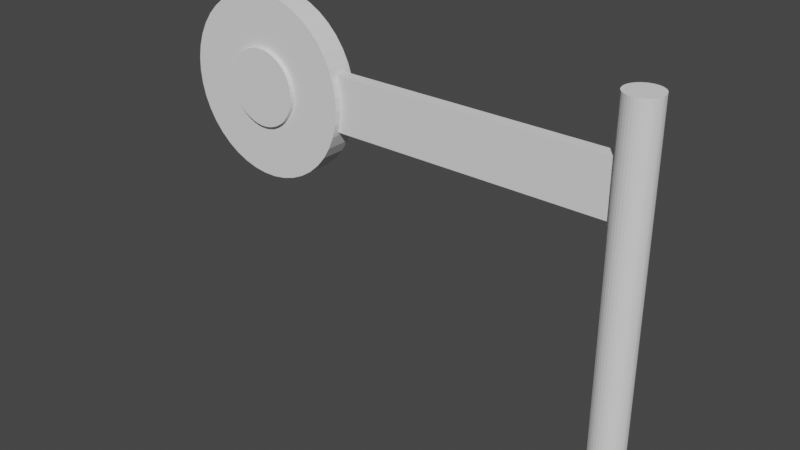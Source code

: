 # Source: simpleobstacle.blend  (saved by Blender 2.83.19; exported with 4.5.12 LTS)
import bpy
from mathutils import Matrix  # noqa: F401  (used for matrix-valued properties, if any)

bpy.ops.wm.read_factory_settings(use_empty=True)
scene = bpy.context.scene
scene.name = 'Scene'

# ---- collections
col_collection = bpy.data.collections.new('Collection'); scene.collection.children.link(col_collection)

# ---- world
world_world = bpy.data.worlds.new('World'); scene.world = world_world
world_world.use_nodes = True; world_world.node_tree.nodes.clear()
_N = world_world.node_tree.nodes; _L = world_world.node_tree.links
n0 = _N.new('ShaderNodeOutputWorld'); n0.name = 'World Output'; n0.location = (300, 300)
n1 = _N.new('ShaderNodeBackground'); n1.name = 'Background'; n1.location = (10, 300)
n1.inputs[0].default_value = (0.05088, 0.05088, 0.05088, 1.0)
_L.new(n1.outputs[0], n0.inputs[0])
n0.is_active_output = True
world_world.color = (0.05088, 0.05088, 0.05088)
world_world.use_sun_shadow = False
world_world.sun_shadow_jitter_overblur = 0.0

# ---- meshes
me_cylinder_002 = bpy.data.meshes.new('Cylinder.002')
me_cylinder_002.from_pydata([(0.0, 5.02, -0.705), (0.0, 5.02, 0.705), (0.7309, 4.967, -0.705), (0.7309, 4.967, 0.705), (1.446, 4.807, -0.705), (1.446, 4.807, 0.705), (2.131, 4.545, -0.705), (2.131, 4.545, 0.705), (2.77, 4.187, -0.705), (2.77, 4.187, 0.705), (3.35, 3.739, -0.705), (3.35, 3.739, 0.705), (3.859, 3.211, -0.705), (3.859, 3.211, 0.705), (4.285, 2.615, -0.705), (4.285, 2.615, 0.705), (4.62, 1.963, -0.705), (4.62, 1.963, 0.705), (4.857, 1.27, -0.705), (4.857, 1.27, 0.705), (4.99, 0.549, -0.705), (4.99, 0.549, 0.705), (5.017, -0.1833, -0.705), (5.017, -0.1833, 0.705), (4.936, -0.9118, -0.705), (4.936, -0.9118, 0.705), (4.751, -1.621, -0.705), (4.751, -1.621, 0.705), (4.464, -2.295, -0.705), (4.464, -2.295, 0.705), (4.083, -2.921, -0.705), (4.083, -2.921, 0.705), (3.614, -3.484, -0.705), (3.614, -3.484, 0.705), (3.068, -3.973, -0.705), (3.068, -3.973, 0.705), (2.457, -4.378, -0.705), (2.457, -4.378, 0.705), (1.793, -4.689, -0.705), (1.793, -4.689, 0.705), (1.092, -4.9, -0.705), (1.092, -4.9, 0.705), (0.3664, -5.007, -0.705), (0.3664, -5.007, 0.705), (-0.3664, -5.007, -0.705), (-0.3664, -5.007, 0.705), (-1.091, -4.9, -0.705), (-1.091, -4.9, 0.705), (-1.793, -4.689, -0.705), (-1.793, -4.689, 0.705), (-2.457, -4.378, -0.705), (-2.457, -4.378, 0.705), (-3.068, -3.973, -0.705), (-3.068, -3.973, 0.705), (-3.614, -3.484, -0.705), (-3.614, -3.484, 0.705), (-4.083, -2.921, -0.705), (-4.083, -2.921, 0.705), (-4.464, -2.295, -0.705), (-4.464, -2.295, 0.705), (-4.751, -1.621, -0.705), (-4.751, -1.621, 0.705), (-4.936, -0.9118, -0.705), (-4.936, -0.9118, 0.705), (-5.017, -0.1833, -0.705), (-5.017, -0.1833, 0.705), (-4.99, 0.549, -0.705), (-4.99, 0.549, 0.705), (-4.857, 1.27, -0.705), (-4.857, 1.27, 0.705), (-4.62, 1.963, -0.705), (-4.62, 1.963, 0.705), (-4.285, 2.615, -0.705), (-4.285, 2.615, 0.705), (-3.859, 3.211, -0.705), (-3.859, 3.211, 0.705), (-3.35, 3.739, -0.705), (-3.35, 3.739, 0.705), (-2.77, 4.187, -0.705), (-2.77, 4.187, 0.705), (-2.131, 4.545, -0.705), (-2.131, 4.545, 0.705), (-1.446, 4.807, -0.705), (-1.446, 4.807, 0.705), (-0.7309, 4.967, -0.705), (-0.7309, 4.967, 0.705), (0.0, 2.124, -0.9489), (0.0, 2.124, 0.9489), (0.3093, 2.102, -0.9489), (0.3093, 2.102, 0.9489), (0.612, 2.034, -0.9489), (0.612, 2.034, 0.9489), (0.9017, 1.923, -0.9489), (0.9017, 1.923, 0.9489), (1.172, 1.772, -0.9489), (1.172, 1.772, 0.9489), (1.418, 1.582, -0.9489), (1.418, 1.582, 0.9489), (1.633, 1.359, -0.9489), (1.633, 1.359, 0.9489), (1.813, 1.107, -0.9489), (1.813, 1.107, 0.9489), (1.955, 0.8308, -0.9489), (1.955, 0.8308, 0.9489), (2.055, 0.5373, -0.9489), (2.055, 0.5373, 0.9489), (2.112, 0.2323, -0.9489), (2.112, 0.2323, 0.9489), (2.123, -0.07758, -0.9489), (2.123, -0.07758, 0.9489), (2.089, -0.3858, -0.9489), (2.089, -0.3858, 0.9489), (2.011, -0.6859, -0.9489), (2.011, -0.6859, 0.9489), (1.889, -0.9713, -0.9489), (1.889, -0.9713, 0.9489), (1.728, -1.236, -0.9489), (1.728, -1.236, 0.9489), (1.529, -1.474, -0.9489), (1.529, -1.474, 0.9489), (1.298, -1.681, -0.9489), (1.298, -1.681, 0.9489), (1.04, -1.852, -0.9489), (1.04, -1.852, 0.9489), (0.7589, -1.984, -0.9489), (0.7589, -1.984, 0.9489), (0.4619, -2.073, -0.9489), (0.4619, -2.073, 0.9489), (0.1551, -2.119, -0.9489), (0.1551, -2.119, 0.9489), (-0.1551, -2.119, -0.9489), (-0.1551, -2.119, 0.9489), (-0.4619, -2.073, -0.9489), (-0.4619, -2.073, 0.9489), (-0.7589, -1.984, -0.9489), (-0.7589, -1.984, 0.9489), (-1.04, -1.852, -0.9489), (-1.04, -1.852, 0.9489), (-1.298, -1.681, -0.9489), (-1.298, -1.681, 0.9489), (-1.529, -1.474, -0.9489), (-1.529, -1.474, 0.9489), (-1.728, -1.236, -0.9489), (-1.728, -1.236, 0.9489), (-1.889, -0.9713, -0.9489), (-1.889, -0.9713, 0.9489), (-2.011, -0.6859, -0.9489), (-2.011, -0.6859, 0.9489), (-2.089, -0.3858, -0.9489), (-2.089, -0.3858, 0.9489), (-2.123, -0.07759, -0.9489), (-2.123, -0.07759, 0.9489), (-2.112, 0.2323, -0.9489), (-2.112, 0.2323, 0.9489), (-2.055, 0.5373, -0.9489), (-2.055, 0.5373, 0.9489), (-1.955, 0.8308, -0.9489), (-1.955, 0.8308, 0.9489), (-1.813, 1.107, -0.9489), (-1.813, 1.107, 0.9489), (-1.633, 1.359, -0.9489), (-1.633, 1.359, 0.9489), (-1.418, 1.582, -0.9489), (-1.418, 1.582, 0.9489), (-1.172, 1.772, -0.9489), (-1.172, 1.772, 0.9489), (-0.9017, 1.923, -0.9489), (-0.9017, 1.923, 0.9489), (-0.612, 2.034, -0.9489), (-0.612, 2.034, 0.9489), (-0.3093, 2.102, -0.9489), (-0.3093, 2.102, 0.9489), (21.23, -16.14, -0.9446), (21.23, 4.606, -0.9446), (21.39, -16.14, -0.931), (21.39, 4.606, -0.931), (21.54, -16.14, -0.8906), (21.54, 4.606, -0.8906), (21.69, -16.14, -0.8247), (21.69, 4.606, -0.8247), (21.82, -16.14, -0.7349), (21.82, 4.606, -0.7349), (21.94, -16.14, -0.6241), (21.94, 4.606, -0.6241), (22.03, -16.14, -0.4953), (22.03, 4.606, -0.4953), (22.1, -16.14, -0.3522), (22.1, 4.606, -0.3522), (22.15, -16.14, -0.199), (22.15, 4.606, -0.199), (22.17, -16.14, -0.04009), (22.17, 4.606, -0.04009), (22.17, -16.14, 0.12), (22.17, 4.606, 0.12), (22.13, -16.14, 0.2766), (22.13, 4.606, 0.2766), (22.07, -16.14, 0.4253), (22.07, 4.606, 0.4253), (21.99, -16.14, 0.5617), (21.99, 4.606, 0.5617), (21.88, -16.14, 0.682), (21.88, 4.606, 0.682), (21.76, -16.14, 0.7826), (21.76, 4.606, 0.7826), (21.62, -16.14, 0.8608), (21.62, 4.606, 0.8608), (21.47, -16.14, 0.9141), (21.47, 4.606, 0.9141), (21.31, -16.14, 0.9412), (21.31, 4.606, 0.9412), (21.15, -16.14, 0.9412), (21.15, 4.606, 0.9412), (20.99, -16.14, 0.9141), (20.99, 4.606, 0.9141), (20.84, -16.14, 0.8608), (20.84, 4.606, 0.8608), (20.7, -16.14, 0.7826), (20.7, 4.606, 0.7826), (20.57, -16.14, 0.682), (20.57, 4.606, 0.682), (20.47, -16.14, 0.5617), (20.47, 4.606, 0.5617), (20.38, -16.14, 0.4253), (20.38, 4.606, 0.4253), (20.32, -16.14, 0.2766), (20.32, 4.606, 0.2766), (20.29, -16.14, 0.12), (20.29, 4.606, 0.12), (20.28, -16.14, -0.04009), (20.28, 4.606, -0.04009), (20.3, -16.14, -0.199), (20.3, 4.606, -0.199), (20.35, -16.14, -0.3522), (20.35, 4.606, -0.3522), (20.42, -16.14, -0.4953), (20.42, 4.606, -0.4953), (20.52, -16.14, -0.6241), (20.52, 4.606, -0.6241), (20.63, -16.14, -0.7349), (20.63, 4.606, -0.7349), (20.77, -16.14, -0.8247), (20.77, 4.606, -0.8247), (20.91, -16.14, -0.8906), (20.91, 4.606, -0.8906), (21.07, -16.14, -0.931), (21.07, 4.606, -0.931), (-2.635, -1.409, 0.3465), (-2.635, 1.603, 0.3465), (-2.635, -1.409, -0.3465), (-2.635, 1.603, -0.3465), (21.65, -1.409, 0.3465), (21.65, 1.603, 0.3465), (21.65, -1.409, -0.3465), (21.65, 1.603, -0.3465)], [], [(0, 1, 3, 2), (2, 3, 5, 4), (4, 5, 7, 6), (6, 7, 9, 8), (8, 9, 11, 10), (10, 11, 13, 12), (12, 13, 15, 14), (14, 15, 17, 16), (16, 17, 19, 18), (18, 19, 21, 20), (20, 21, 23, 22), (22, 23, 25, 24), (24, 25, 27, 26), (26, 27, 29, 28), (28, 29, 31, 30), (30, 31, 33, 32), (32, 33, 35, 34), (34, 35, 37, 36), (36, 37, 39, 38), (38, 39, 41, 40), (40, 41, 43, 42), (42, 43, 45, 44), (44, 45, 47, 46), (46, 47, 49, 48), (48, 49, 51, 50), (50, 51, 53, 52), (52, 53, 55, 54), (54, 55, 57, 56), (56, 57, 59, 58), (58, 59, 61, 60), (60, 61, 63, 62), (62, 63, 65, 64), (64, 65, 67, 66), (66, 67, 69, 68), (68, 69, 71, 70), (70, 71, 73, 72), (72, 73, 75, 74), (74, 75, 77, 76), (76, 77, 79, 78), (78, 79, 81, 80), (80, 81, 83, 82), (3, 1, 85, 83, 81, 79, 77, 75, 73, 71, 69, 67, 65, 63, 61, 59, 57, 55, 53, 51, 49, 47, 45, 43, 41, 39, 37, 35, 33, 31, 29, 27, 25, 23, 21, 19, 17, 15, 13, 11, 9, 7, 5), (82, 83, 85, 84), (84, 85, 1, 0), (0, 2, 4, 6, 8, 10, 12, 14, 16, 18, 20, 22, 24, 26, 28, 30, 32, 34, 36, 38, 40, 42, 44, 46, 48, 50, 52, 54, 56, 58, 60, 62, 64, 66, 68, 70, 72, 74, 76, 78, 80, 82, 84), (86, 87, 89, 88), (88, 89, 91, 90), (90, 91, 93, 92), (92, 93, 95, 94), (94, 95, 97, 96), (96, 97, 99, 98), (98, 99, 101, 100), (100, 101, 103, 102), (102, 103, 105, 104), (104, 105, 107, 106), (106, 107, 109, 108), (108, 109, 111, 110), (110, 111, 113, 112), (112, 113, 115, 114), (114, 115, 117, 116), (116, 117, 119, 118), (118, 119, 121, 120), (120, 121, 123, 122), (122, 123, 125, 124), (124, 125, 127, 126), (126, 127, 129, 128), (128, 129, 131, 130), (130, 131, 133, 132), (132, 133, 135, 134), (134, 135, 137, 136), (136, 137, 139, 138), (138, 139, 141, 140), (140, 141, 143, 142), (142, 143, 145, 144), (144, 145, 147, 146), (146, 147, 149, 148), (148, 149, 151, 150), (150, 151, 153, 152), (152, 153, 155, 154), (154, 155, 157, 156), (156, 157, 159, 158), (158, 159, 161, 160), (160, 161, 163, 162), (162, 163, 165, 164), (164, 165, 167, 166), (166, 167, 169, 168), (89, 87, 171, 169, 167, 165, 163, 161, 159, 157, 155, 153, 151, 149, 147, 145, 143, 141, 139, 137, 135, 133, 131, 129, 127, 125, 123, 121, 119, 117, 115, 113, 111, 109, 107, 105, 103, 101, 99, 97, 95, 93, 91), (168, 169, 171, 170), (170, 171, 87, 86), (86, 88, 90, 92, 94, 96, 98, 100, 102, 104, 106, 108, 110, 112, 114, 116, 118, 120, 122, 124, 126, 128, 130, 132, 134, 136, 138, 140, 142, 144, 146, 148, 150, 152, 154, 156, 158, 160, 162, 164, 166, 168, 170), (172, 173, 175, 174), (174, 175, 177, 176), (176, 177, 179, 178), (178, 179, 181, 180), (180, 181, 183, 182), (182, 183, 185, 184), (184, 185, 187, 186), (186, 187, 189, 188), (188, 189, 191, 190), (190, 191, 193, 192), (192, 193, 195, 194), (194, 195, 197, 196), (196, 197, 199, 198), (198, 199, 201, 200), (200, 201, 203, 202), (202, 203, 205, 204), (204, 205, 207, 206), (206, 207, 209, 208), (208, 209, 211, 210), (210, 211, 213, 212), (212, 213, 215, 214), (214, 215, 217, 216), (216, 217, 219, 218), (218, 219, 221, 220), (220, 221, 223, 222), (222, 223, 225, 224), (224, 225, 227, 226), (226, 227, 229, 228), (228, 229, 231, 230), (230, 231, 233, 232), (232, 233, 235, 234), (234, 235, 237, 236), (236, 237, 239, 238), (238, 239, 241, 240), (240, 241, 243, 242), (175, 173, 245, 243, 241, 239, 237, 235, 233, 231, 229, 227, 225, 223, 221, 219, 217, 215, 213, 211, 209, 207, 205, 203, 201, 199, 197, 195, 193, 191, 189, 187, 185, 183, 181, 179, 177), (242, 243, 245, 244), (244, 245, 173, 172), (172, 174, 176, 178, 180, 182, 184, 186, 188, 190, 192, 194, 196, 198, 200, 202, 204, 206, 208, 210, 212, 214, 216, 218, 220, 222, 224, 226, 228, 230, 232, 234, 236, 238, 240, 242, 244), (246, 247, 249, 248), (248, 249, 253, 252), (252, 253, 251, 250), (250, 251, 247, 246), (248, 252, 250, 246), (253, 249, 247, 251)])
_uv = me_cylinder_002.uv_layers.new(name='UVMap')
_uv.uv.foreach_set('vector', [1.0, 0.5, 1.0, 1.0, 0.9767, 1.0, 0.9767, 0.5, 0.9767, 0.5, 0.9767, 1.0, 0.9535, 1.0, 0.9535, 0.5, 0.9535, 0.5, 0.9535, 1.0, 0.9302, 1.0, 0.9302, 0.5, 0.9302, 0.5, 0.9302, 1.0, 0.907, 1.0, 0.907, 0.5, 0.907, 0.5, 0.907, 1.0, 0.8837, 1.0, 0.8837, 0.5, 0.8837, 0.5, 0.8837, 1.0, 0.8605, 1.0, 0.8605, 0.5, 0.8605, 0.5, 0.8605, 1.0, 0.8372, 1.0, 0.8372, 0.5, 0.8372, 0.5, 0.8372, 1.0, 0.814, 1.0, 0.814, 0.5, 0.814, 0.5, 0.814, 1.0, 0.7907, 1.0, 0.7907, 0.5, 0.7907, 0.5, 0.7907, 1.0, 0.7674, 1.0, 0.7674, 0.5, 0.7674, 0.5, 0.7674, 1.0, 0.7442, 1.0, 0.7442, 0.5, 0.7442, 0.5, 0.7442, 1.0, 0.7209, 1.0, 0.7209, 0.5, 0.7209, 0.5, 0.7209, 1.0, 0.6977, 1.0, 0.6977, 0.5, 0.6977, 0.5, 0.6977, 1.0, 0.6744, 1.0, 0.6744, 0.5, 0.6744, 0.5, 0.6744, 1.0, 0.6512, 1.0, 0.6512, 0.5, 0.6512, 0.5, 0.6512, 1.0, 0.6279, 1.0, 0.6279, 0.5, 0.6279, 0.5, 0.6279, 1.0, 0.6047, 1.0, 0.6047, 0.5, 0.6047, 0.5, 0.6047, 1.0, 0.5814, 1.0, 0.5814, 0.5, 0.5814, 0.5, 0.5814, 1.0, 0.5581, 1.0, 0.5581, 0.5, 0.5581, 0.5, 0.5581, 1.0, 0.5349, 1.0, 0.5349, 0.5, 0.5349, 0.5, 0.5349, 1.0, 0.5116, 1.0, 0.5116, 0.5, 0.5116, 0.5, 0.5116, 1.0, 0.4884, 1.0, 0.4884, 0.5, 0.4884, 0.5, 0.4884, 1.0, 0.4651, 1.0, 0.4651, 0.5, 0.4651, 0.5, 0.4651, 1.0, 0.4419, 1.0, 0.4419, 0.5, 0.4419, 0.5, 0.4419, 1.0, 0.4186, 1.0, 0.4186, 0.5, 0.4186, 0.5, 0.4186, 1.0, 0.3953, 1.0, 0.3953, 0.5, 0.3953, 0.5, 0.3953, 1.0, 0.3721, 1.0, 0.3721, 0.5, 0.3721, 0.5, 0.3721, 1.0, 0.3488, 1.0, 0.3488, 0.5, 0.3488, 0.5, 0.3488, 1.0, 0.3256, 1.0, 0.3256, 0.5, 0.3256, 0.5, 0.3256, 1.0, 0.3023, 1.0, 0.3023, 0.5, 0.3023, 0.5, 0.3023, 1.0, 0.2791, 1.0, 0.2791, 0.5, 0.2791, 0.5, 0.2791, 1.0, 0.2558, 1.0, 0.2558, 0.5, 0.2558, 0.5, 0.2558, 1.0, 0.2326, 1.0, 0.2326, 0.5, 0.2326, 0.5, 0.2326, 1.0, 0.2093, 1.0, 0.2093, 0.5, 0.2093, 0.5, 0.2093, 1.0, 0.186, 1.0, 0.186, 0.5, 0.186, 0.5, 0.186, 1.0, 0.1628, 1.0, 0.1628, 0.5, 0.1628, 0.5, 0.1628, 1.0, 0.1395, 1.0, 0.1395, 0.5, 0.1395, 0.5, 0.1395, 1.0, 0.1163, 1.0, 0.1163, 0.5, 0.1163, 0.5, 0.1163, 1.0, 0.09302, 1.0, 0.09302, 0.5, 0.09302, 0.5, 0.09302, 1.0, 0.06977, 1.0, 0.06977, 0.5, 0.06977, 0.5, 0.06977, 1.0, 0.04651, 1.0, 0.04651, 0.5, 0.2849, 0.4874, 0.25, 0.49, 0.2151, 0.4874, 0.1809, 0.4798, 0.1481, 0.4673, 0.1176, 0.4502, 0.08984, 0.4287, 0.06552, 0.4035, 0.04514, 0.375, 0.02912, 0.3439, 0.0178, 0.3107, 0.01144, 0.2762, 0.01016, 0.2412, 0.01399, 0.2064, 0.02285, 0.1725, 0.03656, 0.1403, 0.05481, 0.1104, 0.07722, 0.08342, 0.1033, 0.06004, 0.1325, 0.04071, 0.1643, 0.02584, 0.1978, 0.01574, 0.2325, 0.01064, 0.2675, 0.01064, 0.3022, 0.01574, 0.3357, 0.02584, 0.3675, 0.04071, 0.3967, 0.06004, 0.4228, 0.08342, 0.4452, 0.1104, 0.4634, 0.1403, 0.4771, 0.1725, 0.486, 0.2064, 0.4898, 0.2412, 0.4886, 0.2762, 0.4822, 0.3107, 0.4709, 0.3439, 0.4549, 0.375, 0.4345, 0.4035, 0.4102, 0.4287, 0.3824, 0.4502, 0.3519, 0.4673, 0.3191, 0.4798, 0.04651, 0.5, 0.04651, 1.0, 0.02326, 1.0, 0.02326, 0.5, 0.02326, 0.5, 0.02326, 1.0, -3.241e-07, 1.0, -3.241e-07, 0.5, 0.75, 0.49, 0.7849, 0.4874, 0.8191, 0.4798, 0.8519, 0.4673, 0.8824, 0.4502, 0.9102, 0.4287, 0.9345, 0.4035, 0.9549, 0.375, 0.9709, 0.3439, 0.9822, 0.3107, 0.9886, 0.2762, 0.9898, 0.2412, 0.986, 0.2064, 0.9771, 0.1725, 0.9634, 0.1403, 0.9452, 0.1104, 0.9228, 0.08342, 0.8967, 0.06004, 0.8675, 0.04071, 0.8357, 0.02584, 0.8022, 0.01574, 0.7675, 0.01064, 0.7325, 0.01064, 0.6978, 0.01574, 0.6643, 0.02584, 0.6325, 0.04071, 0.6033, 0.06004, 0.5772, 0.08342, 0.5548, 0.1104, 0.5366, 0.1403, 0.5229, 0.1725, 0.514, 0.2064, 0.5102, 0.2412, 0.5114, 0.2762, 0.5178, 0.3107, 0.5291, 0.3439, 0.5451, 0.375, 0.5655, 0.4035, 0.5898, 0.4287, 0.6176, 0.4502, 0.6481, 0.4673, 0.6809, 0.4798, 0.7151, 0.4874, 1.0, 0.5, 1.0, 1.0, 0.9767, 1.0, 0.9767, 0.5, 0.9767, 0.5, 0.9767, 1.0, 0.9535, 1.0, 0.9535, 0.5, 0.9535, 0.5, 0.9535, 1.0, 0.9302, 1.0, 0.9302, 0.5, 0.9302, 0.5, 0.9302, 1.0, 0.907, 1.0, 0.907, 0.5, 0.907, 0.5, 0.907, 1.0, 0.8837, 1.0, 0.8837, 0.5, 0.8837, 0.5, 0.8837, 1.0, 0.8605, 1.0, 0.8605, 0.5, 0.8605, 0.5, 0.8605, 1.0, 0.8372, 1.0, 0.8372, 0.5, 0.8372, 0.5, 0.8372, 1.0, 0.814, 1.0, 0.814, 0.5, 0.814, 0.5, 0.814, 1.0, 0.7907, 1.0, 0.7907, 0.5, 0.7907, 0.5, 0.7907, 1.0, 0.7674, 1.0, 0.7674, 0.5, 0.7674, 0.5, 0.7674, 1.0, 0.7442, 1.0, 0.7442, 0.5, 0.7442, 0.5, 0.7442, 1.0, 0.7209, 1.0, 0.7209, 0.5, 0.7209, 0.5, 0.7209, 1.0, 0.6977, 1.0, 0.6977, 0.5, 0.6977, 0.5, 0.6977, 1.0, 0.6744, 1.0, 0.6744, 0.5, 0.6744, 0.5, 0.6744, 1.0, 0.6512, 1.0, 0.6512, 0.5, 0.6512, 0.5, 0.6512, 1.0, 0.6279, 1.0, 0.6279, 0.5, 0.6279, 0.5, 0.6279, 1.0, 0.6047, 1.0, 0.6047, 0.5, 0.6047, 0.5, 0.6047, 1.0, 0.5814, 1.0, 0.5814, 0.5, 0.5814, 0.5, 0.5814, 1.0, 0.5581, 1.0, 0.5581, 0.5, 0.5581, 0.5, 0.5581, 1.0, 0.5349, 1.0, 0.5349, 0.5, 0.5349, 0.5, 0.5349, 1.0, 0.5116, 1.0, 0.5116, 0.5, 0.5116, 0.5, 0.5116, 1.0, 0.4884, 1.0, 0.4884, 0.5, 0.4884, 0.5, 0.4884, 1.0, 0.4651, 1.0, 0.4651, 0.5, 0.4651, 0.5, 0.4651, 1.0, 0.4419, 1.0, 0.4419, 0.5, 0.4419, 0.5, 0.4419, 1.0, 0.4186, 1.0, 0.4186, 0.5, 0.4186, 0.5, 0.4186, 1.0, 0.3953, 1.0, 0.3953, 0.5, 0.3953, 0.5, 0.3953, 1.0, 0.3721, 1.0, 0.3721, 0.5, 0.3721, 0.5, 0.3721, 1.0, 0.3488, 1.0, 0.3488, 0.5, 0.3488, 0.5, 0.3488, 1.0, 0.3256, 1.0, 0.3256, 0.5, 0.3256, 0.5, 0.3256, 1.0, 0.3023, 1.0, 0.3023, 0.5, 0.3023, 0.5, 0.3023, 1.0, 0.2791, 1.0, 0.2791, 0.5, 0.2791, 0.5, 0.2791, 1.0, 0.2558, 1.0, 0.2558, 0.5, 0.2558, 0.5, 0.2558, 1.0, 0.2326, 1.0, 0.2326, 0.5, 0.2326, 0.5, 0.2326, 1.0, 0.2093, 1.0, 0.2093, 0.5, 0.2093, 0.5, 0.2093, 1.0, 0.186, 1.0, 0.186, 0.5, 0.186, 0.5, 0.186, 1.0, 0.1628, 1.0, 0.1628, 0.5, 0.1628, 0.5, 0.1628, 1.0, 0.1395, 1.0, 0.1395, 0.5, 0.1395, 0.5, 0.1395, 1.0, 0.1163, 1.0, 0.1163, 0.5, 0.1163, 0.5, 0.1163, 1.0, 0.09302, 1.0, 0.09302, 0.5, 0.09302, 0.5, 0.09302, 1.0, 0.06977, 1.0, 0.06977, 0.5, 0.06977, 0.5, 0.06977, 1.0, 0.04651, 1.0, 0.04651, 0.5, 0.2849, 0.4874, 0.25, 0.49, 0.2151, 0.4874, 0.1809, 0.4798, 0.1481, 0.4673, 0.1176, 0.4502, 0.08984, 0.4287, 0.06552, 0.4035, 0.04514, 0.375, 0.02912, 0.3439, 0.0178, 0.3107, 0.01144, 0.2762, 0.01016, 0.2412, 0.01399, 0.2064, 0.02285, 0.1725, 0.03656, 0.1403, 0.05481, 0.1104, 0.07722, 0.08342, 0.1033, 0.06004, 0.1325, 0.04071, 0.1643, 0.02584, 0.1978, 0.01574, 0.2325, 0.01064, 0.2675, 0.01064, 0.3022, 0.01574, 0.3357, 0.02584, 0.3675, 0.04071, 0.3967, 0.06004, 0.4228, 0.08342, 0.4452, 0.1104, 0.4634, 0.1403, 0.4771, 0.1725, 0.486, 0.2064, 0.4898, 0.2412, 0.4886, 0.2762, 0.4822, 0.3107, 0.4709, 0.3439, 0.4549, 0.375, 0.4345, 0.4035, 0.4102, 0.4287, 0.3824, 0.4502, 0.3519, 0.4673, 0.3191, 0.4798, 0.04651, 0.5, 0.04651, 1.0, 0.02326, 1.0, 0.02326, 0.5, 0.02326, 0.5, 0.02326, 1.0, -3.241e-07, 1.0, -3.241e-07, 0.5, 0.75, 0.49, 0.7849, 0.4874, 0.8191, 0.4798, 0.8519, 0.4673, 0.8824, 0.4502, 0.9102, 0.4287, 0.9345, 0.4035, 0.9549, 0.375, 0.9709, 0.3439, 0.9822, 0.3107, 0.9886, 0.2762, 0.9898, 0.2412, 0.986, 0.2064, 0.9771, 0.1725, 0.9634, 0.1403, 0.9452, 0.1104, 0.9228, 0.08342, 0.8967, 0.06004, 0.8675, 0.04071, 0.8357, 0.02584, 0.8022, 0.01574, 0.7675, 0.01064, 0.7325, 0.01064, 0.6978, 0.01574, 0.6643, 0.02584, 0.6325, 0.04071, 0.6033, 0.06004, 0.5772, 0.08342, 0.5548, 0.1104, 0.5366, 0.1403, 0.5229, 0.1725, 0.514, 0.2064, 0.5102, 0.2412, 0.5114, 0.2762, 0.5178, 0.3107, 0.5291, 0.3439, 0.5451, 0.375, 0.5655, 0.4035, 0.5898, 0.4287, 0.6176, 0.4502, 0.6481, 0.4673, 0.6809, 0.4798, 0.7151, 0.4874, 1.0, 0.5, 1.0, 1.0, 0.973, 1.0, 0.973, 0.5, 0.973, 0.5, 0.973, 1.0, 0.9459, 1.0, 0.9459, 0.5, 0.9459, 0.5, 0.9459, 1.0, 0.9189, 1.0, 0.9189, 0.5, 0.9189, 0.5, 0.9189, 1.0, 0.8919, 1.0, 0.8919, 0.5, 0.8919, 0.5, 0.8919, 1.0, 0.8649, 1.0, 0.8649, 0.5, 0.8649, 0.5, 0.8649, 1.0, 0.8378, 1.0, 0.8378, 0.5, 0.8378, 0.5, 0.8378, 1.0, 0.8108, 1.0, 0.8108, 0.5, 0.8108, 0.5, 0.8108, 1.0, 0.7838, 1.0, 0.7838, 0.5, 0.7838, 0.5, 0.7838, 1.0, 0.7568, 1.0, 0.7568, 0.5, 0.7568, 0.5, 0.7568, 1.0, 0.7297, 1.0, 0.7297, 0.5, 0.7297, 0.5, 0.7297, 1.0, 0.7027, 1.0, 0.7027, 0.5, 0.7027, 0.5, 0.7027, 1.0, 0.6757, 1.0, 0.6757, 0.5, 0.6757, 0.5, 0.6757, 1.0, 0.6486, 1.0, 0.6486, 0.5, 0.6486, 0.5, 0.6486, 1.0, 0.6216, 1.0, 0.6216, 0.5, 0.6216, 0.5, 0.6216, 1.0, 0.5946, 1.0, 0.5946, 0.5, 0.5946, 0.5, 0.5946, 1.0, 0.5676, 1.0, 0.5676, 0.5, 0.5676, 0.5, 0.5676, 1.0, 0.5405, 1.0, 0.5405, 0.5, 0.5405, 0.5, 0.5405, 1.0, 0.5135, 1.0, 0.5135, 0.5, 0.5135, 0.5, 0.5135, 1.0, 0.4865, 1.0, 0.4865, 0.5, 0.4865, 0.5, 0.4865, 1.0, 0.4595, 1.0, 0.4595, 0.5, 0.4595, 0.5, 0.4595, 1.0, 0.4324, 1.0, 0.4324, 0.5, 0.4324, 0.5, 0.4324, 1.0, 0.4054, 1.0, 0.4054, 0.5, 0.4054, 0.5, 0.4054, 1.0, 0.3784, 1.0, 0.3784, 0.5, 0.3784, 0.5, 0.3784, 1.0, 0.3514, 1.0, 0.3514, 0.5, 0.3514, 0.5, 0.3514, 1.0, 0.3243, 1.0, 0.3243, 0.5, 0.3243, 0.5, 0.3243, 1.0, 0.2973, 1.0, 0.2973, 0.5, 0.2973, 0.5, 0.2973, 1.0, 0.2703, 1.0, 0.2703, 0.5, 0.2703, 0.5, 0.2703, 1.0, 0.2432, 1.0, 0.2432, 0.5, 0.2432, 0.5, 0.2432, 1.0, 0.2162, 1.0, 0.2162, 0.5, 0.2162, 0.5, 0.2162, 1.0, 0.1892, 1.0, 0.1892, 0.5, 0.1892, 0.5, 0.1892, 1.0, 0.1622, 1.0, 0.1622, 0.5, 0.1622, 0.5, 0.1622, 1.0, 0.1351, 1.0, 0.1351, 0.5, 0.1351, 0.5, 0.1351, 1.0, 0.1081, 1.0, 0.1081, 0.5, 0.1081, 0.5, 0.1081, 1.0, 0.08108, 1.0, 0.08108, 0.5, 0.08108, 0.5, 0.08108, 1.0, 0.05405, 1.0, 0.05405, 0.5, 0.2906, 0.4865, 0.25, 0.49, 0.2094, 0.4865, 0.17, 0.4763, 0.133, 0.4595, 0.09923, 0.4367, 0.06984, 0.4086, 0.04563, 0.3758, 0.02731, 0.3395, 0.01539, 0.3006, 0.01022, 0.2602, 0.01194, 0.2195, 0.02052, 0.1797, 0.0357, 0.142, 0.05704, 0.1073, 0.08393, 0.07673, 0.1156, 0.05116, 0.1511, 0.03131, 0.1895, 0.01774, 0.2296, 0.01086, 0.2704, 0.01086, 0.3105, 0.01774, 0.3489, 0.03131, 0.3844, 0.05116, 0.4161, 0.07673, 0.443, 0.1073, 0.4643, 0.142, 0.4795, 0.1797, 0.4881, 0.2195, 0.4898, 0.2602, 0.4846, 0.3006, 0.4727, 0.3395, 0.4544, 0.3758, 0.4302, 0.4086, 0.4008, 0.4367, 0.367, 0.4595, 0.33, 0.4763, 0.05405, 0.5, 0.05405, 1.0, 0.02703, 1.0, 0.02703, 0.5, 0.02703, 0.5, 0.02703, 1.0, 1.751e-07, 1.0, 1.751e-07, 0.5, 0.75, 0.49, 0.7906, 0.4865, 0.83, 0.4763, 0.867, 0.4595, 0.9008, 0.4367, 0.9302, 0.4086, 0.9544, 0.3758, 0.9727, 0.3395, 0.9846, 0.3006, 0.9898, 0.2602, 0.9881, 0.2195, 0.9795, 0.1797, 0.9643, 0.142, 0.943, 0.1073, 0.9161, 0.07673, 0.8844, 0.05116, 0.8489, 0.03131, 0.8105, 0.01774, 0.7704, 0.01086, 0.7296, 0.01086, 0.6895, 0.01774, 0.6511, 0.03131, 0.6156, 0.05116, 0.5839, 0.07673, 0.557, 0.1073, 0.5357, 0.142, 0.5205, 0.1797, 0.5119, 0.2195, 0.5102, 0.2602, 0.5154, 0.3006, 0.5273, 0.3395, 0.5456, 0.3758, 0.5698, 0.4086, 0.5992, 0.4367, 0.633, 0.4595, 0.67, 0.4763, 0.7094, 0.4865, 0.375, 0.0, 0.625, 0.0, 0.625, 0.25, 0.375, 0.25, 0.375, 0.25, 0.625, 0.25, 0.625, 0.5, 0.375, 0.5, 0.375, 0.5, 0.625, 0.5, 0.625, 0.75, 0.375, 0.75, 0.375, 0.75, 0.625, 0.75, 0.625, 1.0, 0.375, 1.0, 0.125, 0.5, 0.375, 0.5, 0.375, 0.75, 0.125, 0.75, 0.625, 0.5, 0.875, 0.5, 0.875, 0.75, 0.625, 0.75])
me_cylinder_002.use_remesh_fix_poles = True
me_cylinder_002.use_remesh_preserve_attributes = False
me_cylinder_002.use_mirror_vertex_groups = False
me_cylinder_002.update()

# ---- objects
ob_cylinder_002 = bpy.data.objects.new('Cylinder.002', me_cylinder_002)

# ---- transforms, parenting, visibility, modifiers, constraints
ob_cylinder_002.location = (0.0, 0.0, 9.561)
ob_cylinder_002.rotation_euler = (1.571, 0.0, 0.0)
ob_cylinder_002.scale = (3.496, 3.496, 3.496)
ob_cylinder_002.lineart.crease_threshold = 0.0

# ---- collection membership
col_collection.objects.link(ob_cylinder_002)

# ---- scene / render settings (as saved in the file)
scene.frame_start = 1; scene.frame_end = 250; scene.frame_set(1)
scene.render.engine = 'BLENDER_EEVEE_NEXT'
scene.cycles.use_denoising = False
scene.cycles.samples = 128
scene.cycles.sampling_pattern = 'TABULATED_SOBOL'
scene.cycles.use_adaptive_sampling = False
scene.cycles.use_light_tree = False
scene.view_settings.view_transform = 'Filmic'
bpy.context.view_layer.update()

# ---- added for rendering (the .blend has no active camera and no usable light): camera, sun
cam_auto = bpy.data.cameras.new('AutoCamera')
cam_auto.lens = 50.0
cam_auto.sensor_width = 36.0
cam_auto.clip_end = 1958.66
ob_auto_camera = bpy.data.objects.new('AutoCamera', cam_auto)
scene.collection.objects.link(ob_auto_camera)
ob_auto_camera.location = (141.59, -133.926, 79.4049)
ob_auto_camera.rotation_euler = (1.09748, -7.21219e-08, 0.694738)
scene.camera = ob_auto_camera
light_auto_sun = bpy.data.lights.new('AutoSun', 'SUN')
light_auto_sun.energy = 3.0
light_auto_sun.angle = 0.0523599
ob_auto_sun = bpy.data.objects.new('AutoSun', light_auto_sun)
scene.collection.objects.link(ob_auto_sun)
ob_auto_sun.rotation_euler = (0.872665, 0.174533, 0.523599)
bpy.context.view_layer.update()
